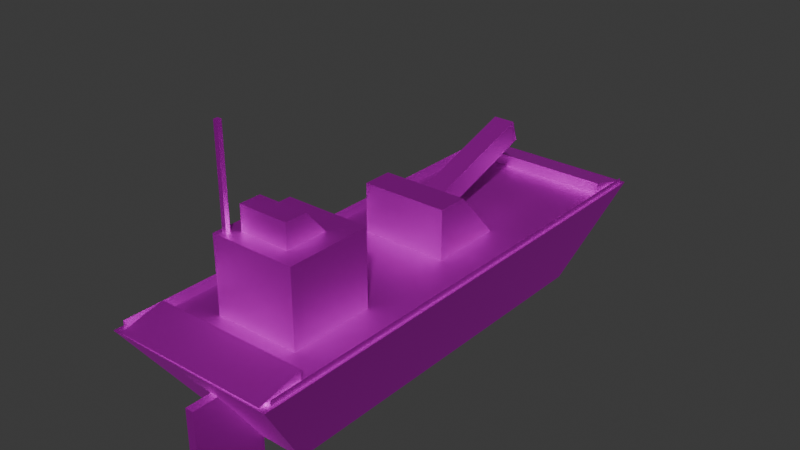 # Source: Cube_d3.blend  (saved by Blender 4.2.66; exported with 4.5.12 LTS)
import bpy
from mathutils import Matrix  # noqa: F401  (used for matrix-valued properties, if any)

bpy.ops.wm.read_factory_settings(use_empty=True)
scene = bpy.context.scene
scene.name = 'Scene'

# ---- collections
col_collection = bpy.data.collections.new('Collection'); scene.collection.children.link(col_collection)

# ---- images (referenced by path relative to the original .blend; pixels are not part of the script)
import os
ASSET_DIR = os.environ.get("B2B_ASSET_DIR", "")  # directory of the original .blend (textures are referenced by path, not embedded)
HERE = os.path.dirname(os.path.abspath(__file__))  # packed textures are extracted next to this script under _unpacked/

def load_image(name, relpath, width, height, colorspace="sRGB"):
    """Load a texture the original file referenced (path relative to the .blend, or extracted next to this script)."""
    p = next((c for c in (os.path.join(HERE, relpath), os.path.join(ASSET_DIR, relpath)) if relpath and os.path.exists(c)), "")
    if p:
        img = bpy.data.images.load(p, check_existing=True)
        img.name = name
    else:  # same state as the original file: an image datablock whose file is absent (Cycles renders it pink)
        img = bpy.data.images.new(name, width, height)
        img.source = "FILE"
        img.filepath = "//" + (relpath or name)
    img.colorspace_settings.name = colorspace
    return img
img_diffusecolor_texture_002 = load_image('DiffuseColor_Texture.002', 'dreadnoughttexture.png', 1024, 1024, 'sRGB')
img_diffusecolor_texture_003 = load_image('DiffuseColor_Texture.003', 'dreadnoughttexture.png', 1024, 1024, 'Non-Color')
img_diffusecolor_texture_004 = load_image('DiffuseColor_Texture.004', 'dreadnoughttexture.png', 1024, 1024, 'Non-Color')

# ---- materials (node trees are filled in below, after node groups)
mat_dreadnoughttexture = bpy.data.materials.new('dreadnoughttexture')
mat_dreadnoughttexture.surface_render_method = 'BLENDED'
mat_dreadnoughttexture.blend_method = 'BLEND'
mat_dreadnoughttexture.use_transparency_overlap = False
mat_dreadnoughttexture.show_transparent_back = False
mat_dreadnoughttexture.diffuse_color = (1.0, 1.0, 1.0, 1.0)
mat_dreadnoughttexture.roughness = 0.5528
mat_dreadnoughttexture.specular_intensity = 1.0
mat_dreadnoughttexture.metallic = 1.0

# ---- material node trees
mat_dreadnoughttexture.use_nodes = True; mat_dreadnoughttexture.node_tree.nodes.clear()
_N = mat_dreadnoughttexture.node_tree.nodes; _L = mat_dreadnoughttexture.node_tree.links
n0 = _N.new('ShaderNodeBsdfPrincipled'); n0.name = 'Principled BSDF'; n0.location = (10, 300)
n0.inputs[1].default_value = 1.0
n0.inputs[2].default_value = 0.5528
n0.inputs[13].default_value = 1.0
n0.inputs[27].default_value = (0.0, 0.0, 0.0, 1.0)
n0.inputs[28].default_value = 1.0
n1 = _N.new('ShaderNodeOutputMaterial'); n1.name = 'Material Output'; n1.location = (300, 300)
n2 = _N.new('ShaderNodeNormalMap'); n2.name = 'Normal Map'; n2.location = (-300, -300)
n2.label = 'Normal/Map'
n2.inputs[0].default_value = 0.0
n3 = _N.new('ShaderNodeTexImage'); n3.name = 'Image Texture'; n3.location = (-300, 600)
n3.image = img_diffusecolor_texture_002
n4 = _N.new('ShaderNodeTexImage'); n4.name = 'Image Texture.001'; n4.location = (-600, -900)
n4.image = img_diffusecolor_texture_003
n5 = _N.new('ShaderNodeTexImage'); n5.name = 'Image Texture.002'; n5.location = (-300, 0)
n5.image = img_diffusecolor_texture_004
_L.new(n0.outputs[0], n1.inputs[0])
_L.new(n2.outputs[0], n0.inputs[5])
_L.new(n3.outputs[0], n0.inputs[0])
_L.new(n4.outputs[0], n2.inputs[1])
_L.new(n5.outputs[1], n0.inputs[4])
n1.is_active_output = True

# ---- world
world_world = bpy.data.worlds.new('World'); scene.world = world_world
world_world.use_nodes = True; world_world.node_tree.nodes.clear()
_N = world_world.node_tree.nodes; _L = world_world.node_tree.links
n0 = _N.new('ShaderNodeOutputWorld'); n0.name = 'World Output'; n0.location = (300, 300)
n1 = _N.new('ShaderNodeBackground'); n1.name = 'Background'; n1.location = (10, 300)
n1.inputs[0].default_value = (0.05088, 0.05088, 0.05088, 1.0)
_L.new(n1.outputs[0], n0.inputs[0])
n0.is_active_output = True
world_world.color = (0.05088, 0.05088, 0.05088)
world_world.sun_shadow_jitter_overblur = 0.0

# ---- meshes
me_scene_003 = bpy.data.meshes.new('Scene.003')
me_scene_003.from_pydata([(0.7779, 3.278, -0.5652), (-0.7519, -2.769, -0.5652), (0.7779, -2.769, -0.5652), (-0.7519, 3.278, -0.5652), (1.335, 4.164, 1.0), (1.335, -3.839, 1.0), (-1.371, 4.164, 1.0), (-1.371, -3.839, 1.0), (0.7297, -1.398, 2.192), (0.7297, -2.744, 0.8458), (0.7297, -2.744, 2.192), (0.7297, -1.398, 0.8458), (-0.6165, -2.744, 0.8458), (-0.6165, -2.744, 2.192), (-0.6165, -1.398, 0.8458), (-0.6165, -1.398, 2.192), (-1.335, -3.702, 0.9398), (-1.335, 4.068, 1.095), (-1.335, 4.068, 0.9398), (-1.335, -3.702, 1.095), (-1.18, 4.068, 0.9564), (-1.18, 4.068, 0.9398), (-1.18, -3.702, 0.9564), (-1.18, -3.702, 0.9398), (1.142, -3.702, 0.9398), (1.142, 4.068, 0.9487), (1.142, 4.068, 0.9398), (1.142, -3.702, 0.9487), (1.297, 4.068, 1.095), (1.297, 4.068, 0.9398), (1.297, -3.702, 1.095), (1.297, -3.702, 0.9398), (0.09368, -2.762, 0.4565), (0.09368, -3.87, -0.9721), (0.09368, -3.87, 0.4565), (0.09368, -2.762, -0.9721), (-0.03902, -3.87, -0.9721), (-0.03902, -3.87, 0.4565), (-0.03902, -2.762, -0.9721), (-0.03902, -2.762, 0.4565), (1.227, 4.155, 0.9905), (1.227, 3.474, 0.8445), (1.227, 3.474, 1.186), (1.227, 4.02, 0.8445), (-1.25, 3.474, 0.8445), (-1.25, 3.474, 1.186), (-1.25, 4.02, 0.8445), (-1.25, 4.155, 0.9905), (-1.25, -3.819, 1.001), (-1.249, -3.147, 0.8178), (-1.252, -3.128, 1.159), (-1.249, -3.692, 0.8475), (1.228, -3.146, 0.8382), (1.225, -3.127, 1.179), (1.228, -3.691, 0.8679), (1.227, -3.817, 1.021), (0.675, 0.6935, 1.788), (0.675, 0.2134, 0.7775), (0.675, 0.2134, 1.788), (0.675, 1.591, 0.7775), (-0.7026, 0.2134, 0.7775), (-0.7026, 0.2134, 1.788), (-0.7026, 1.591, 0.7775), (-0.7026, 0.6935, 1.788), (-0.1882, 0.642, 1.192), (-0.1882, 2.642, 2.202), (-0.1882, 2.748, 1.876), (-0.1882, 0.5363, 1.518), (0.1543, 2.642, 2.202), (0.1543, 2.748, 1.876), (0.1543, 0.5363, 1.518), (0.1543, 0.642, 1.192), (0.4212, -2.145, 2.575), (0.4212, -2.488, 2.056), (0.4212, -2.488, 2.575), (0.4212, -1.696, 2.056), (-0.3712, -2.488, 2.056), (-0.3712, -2.488, 2.575), (-0.3712, -1.696, 2.056), (-0.3712, -2.145, 2.575), (-0.4671, -2.584, 3.692), (-0.4671, -2.655, 2.078), (-0.4671, -2.655, 3.692), (-0.4671, -2.584, 2.078), (-0.5373, -2.655, 2.078), (-0.5373, -2.655, 3.692), (-0.5373, -2.584, 2.078), (-0.5373, -2.584, 3.692)], [], [(0, 2, 1), (0, 1, 3), (4, 5, 2), (4, 2, 0), (6, 7, 5), (6, 5, 4), (7, 6, 3), (7, 3, 1), (5, 7, 1), (5, 1, 2), (6, 4, 0), (6, 0, 3), (8, 10, 9), (8, 9, 11), (10, 13, 12), (10, 12, 9), (13, 15, 14), (13, 14, 12), (15, 8, 11), (15, 11, 14), (11, 9, 12), (11, 12, 14), (15, 13, 10), (15, 10, 8), (16, 17, 18), (16, 19, 17), (18, 20, 21), (18, 17, 20), (21, 22, 23), (21, 20, 22), (23, 19, 16), (23, 22, 19), (19, 20, 17), (19, 22, 20), (23, 18, 21), (23, 16, 18), (24, 25, 26), (24, 27, 25), (26, 28, 29), (26, 25, 28), (29, 30, 31), (29, 28, 30), (31, 27, 24), (31, 30, 27), (27, 28, 25), (27, 30, 28), (31, 26, 29), (31, 24, 26), (32, 34, 33), (32, 33, 35), (34, 37, 36), (34, 36, 33), (37, 39, 38), (37, 38, 36), (39, 32, 35), (39, 35, 38), (35, 33, 36), (35, 36, 38), (39, 37, 34), (39, 34, 32), (40, 42, 41), (40, 41, 43), (42, 45, 44), (42, 44, 41), (45, 47, 46), (45, 46, 44), (47, 40, 43), (47, 43, 46), (43, 41, 44), (43, 44, 46), (47, 45, 42), (47, 42, 40), (48, 50, 49), (48, 49, 51), (50, 53, 52), (50, 52, 49), (53, 55, 54), (53, 54, 52), (55, 48, 51), (55, 51, 54), (51, 49, 52), (51, 52, 54), (55, 53, 50), (55, 50, 48), (56, 58, 57), (56, 57, 59), (58, 61, 60), (58, 60, 57), (61, 63, 62), (61, 62, 60), (63, 56, 59), (63, 59, 62), (59, 57, 60), (59, 60, 62), (63, 61, 58), (63, 58, 56), (64, 65, 66), (64, 67, 65), (66, 68, 69), (66, 65, 68), (69, 70, 71), (69, 68, 70), (71, 67, 64), (71, 70, 67), (67, 68, 65), (67, 70, 68), (71, 66, 69), (71, 64, 66), (72, 74, 73), (72, 73, 75), (74, 77, 76), (74, 76, 73), (77, 79, 78), (77, 78, 76), (79, 72, 75), (79, 75, 78), (75, 73, 76), (75, 76, 78), (79, 77, 74), (79, 74, 72), (80, 82, 81), (80, 81, 83), (82, 85, 84), (82, 84, 81), (85, 87, 86), (85, 86, 84), (87, 80, 83), (87, 83, 86), (83, 81, 84), (83, 84, 86), (87, 85, 82), (87, 82, 80)])
me_scene_003.polygons.foreach_set('use_smooth', [True] * 132)
_k = set([(0, 2), (0, 3), (0, 4), (1, 2), (1, 3), (1, 7), (2, 5), (3, 6), (4, 5), (4, 6), (5, 7), (6, 7), (8, 10), (8, 11), (8, 15), (9, 10), (9, 11), (9, 12), (10, 13), (11, 14), (12, 13), (12, 14), (13, 15), (14, 15), (16, 18), (16, 19), (16, 23), (17, 18), (17, 19), (17, 20), (18, 21), (19, 22), (20, 21), (20, 22), (21, 23), (22, 23), (24, 26), (24, 27), (24, 31), (25, 26), (25, 27), (25, 28), (26, 29), (27, 30), (28, 29), (28, 30), (29, 31), (30, 31), (32, 34), (32, 35), (32, 39), (33, 34), (33, 35), (33, 36), (34, 37), (35, 38), (36, 37), (36, 38), (37, 39), (38, 39), (40, 42), (40, 43), (40, 47), (41, 42), (41, 43), (41, 44), (42, 45), (43, 46), (44, 45), (44, 46), (45, 47), (46, 47), (48, 50), (48, 51), (48, 55), (49, 50), (49, 51), (49, 52), (50, 53), (51, 54), (52, 53), (52, 54), (53, 55), (54, 55), (56, 58), (56, 59), (56, 63), (57, 58), (57, 59), (57, 60), (58, 61), (59, 62), (60, 61), (60, 62), (61, 63), (62, 63), (64, 66), (64, 67), (64, 71), (65, 66), (65, 67), (65, 68), (66, 69), (67, 70), (68, 69), (68, 70), (69, 71), (70, 71), (72, 74), (72, 75), (72, 79), (73, 74), (73, 75), (73, 76), (74, 77), (75, 78), (76, 77), (76, 78), (77, 79), (78, 79), (80, 82), (80, 83), (80, 87), (81, 82), (81, 83), (81, 84), (82, 85), (83, 86), (84, 85), (84, 86), (85, 87), (86, 87)])
me_scene_003.attributes.new('sharp_edge', 'BOOLEAN', 'EDGE').data.foreach_set('value', [ (min(e.vertices), max(e.vertices)) in _k for e in me_scene_003.edges])
_uv = me_scene_003.uv_layers.new(name='UVSet0')
_uv.uv.foreach_set('vector', [0.6486, 2.33e-06, 0.6486, 0.5297, 0.5146, 0.5297, 0.6486, 2.33e-06, 0.5146, 0.5297, 0.5146, -1.727e-09, 0.5146, 1.623e-08, 0.5146, 0.7013, 0.376, 0.6075, 0.5146, 1.623e-08, 0.376, 0.6075, 0.376, 0.07765, 0.2371, 4.666e-10, 0.2371, 0.701, -1.354e-08, 0.701, 0.2371, 4.666e-10, -1.354e-08, 0.701, 6.34e-08, 6.101e-06, 0.376, 7.903e-10, 0.376, 0.7013, 0.2371, 0.6236, 0.376, 7.903e-10, 0.2371, 0.6236, 0.2371, 0.09377, 0.6549, 0.5297, 0.6549, 0.7668, 0.5146, 0.7126, 0.6549, 0.5297, 0.5146, 0.7126, 0.5146, 0.5785, 0.6486, 0.2371, 0.6486, 7.188e-09, 0.7881, 0.04883, 0.6486, 0.2371, 0.7881, 0.04883, 0.7881, 0.1829, 0.7728, 0.6477, 0.7728, 0.7656, 0.6549, 0.7656, 0.7728, 0.6477, 0.6549, 0.7656, 0.6549, 0.6477, 0.2371, 0.8192, 0.2371, 0.7013, 0.355, 0.7013, 0.2371, 0.8192, 0.355, 0.7013, 0.355, 0.8192, 0.2358, 0.701, 0.2358, 0.8189, 0.1179, 0.8189, 0.2358, 0.701, 0.1179, 0.8189, 0.1179, 0.701, 8.429e-10, 0.8189, 9.748e-09, 0.701, 0.1179, 0.701, 8.429e-10, 0.8189, 0.1179, 0.701, 0.1179, 0.8189, 0.6486, 0.3578, 0.7665, 0.3578, 0.7665, 0.4758, 0.6486, 0.3578, 0.7665, 0.4758, 0.6486, 0.4758, 0.7728, 0.6477, 0.6549, 0.6477, 0.6549, 0.5297, 0.7728, 0.6477, 0.6549, 0.5297, 0.7728, 0.5297, 0.9706, 0.2371, 0.9842, 0.918, 0.9706, 0.918, 0.9706, 0.2371, 0.9842, 0.2371, 0.9842, 0.918, 0.6486, 0.5058, 0.6501, 0.5193, 0.6486, 0.5193, 0.6486, 0.5058, 0.6622, 0.5058, 0.6501, 0.5193, 0.9978, 0.2371, 0.9992, 0.918, 0.9978, 0.918, 0.9978, 0.2371, 0.9992, 0.2371, 0.9992, 0.918, 0.6758, 0.5058, 0.6893, 0.5193, 0.6758, 0.5193, 0.6758, 0.5058, 0.6772, 0.5058, 0.6893, 0.5193, 0.9978, 0.9177, 0.9842, 0.2374, 0.9978, 0.2371, 0.9978, 0.9177, 0.9842, 0.9181, 0.9842, 0.2374, 0.9435, 0.9178, 0.9299, 0.2371, 0.9435, 0.2371, 0.9435, 0.9178, 0.9299, 0.9178, 0.9299, 0.2371, 0.9992, 0.2371, 1.0, 0.918, 0.9992, 0.918, 0.9992, 0.2371, 1.0, 0.2371, 1.0, 0.918, 0.6622, 0.5058, 0.6758, 0.5193, 0.6622, 0.5193, 0.6622, 0.5058, 0.663, 0.5058, 0.6758, 0.5193, 0.957, 0.2371, 0.9706, 0.918, 0.957, 0.918, 0.957, 0.2371, 0.9706, 0.2371, 0.9706, 0.918, 0.6893, 0.5058, 0.6901, 0.5193, 0.6893, 0.5193, 0.6893, 0.5058, 0.7029, 0.5058, 0.6901, 0.5193, 0.9299, 0.9181, 0.9163, 0.2371, 0.9299, 0.2375, 0.9299, 0.9181, 0.9163, 0.9177, 0.9163, 0.2371, 0.957, 0.9178, 0.9435, 0.2371, 0.957, 0.2371, 0.957, 0.9178, 0.9435, 0.9178, 0.9435, 0.2371, 0.355, 0.7013, 0.4521, 0.7013, 0.4521, 0.8264, 0.355, 0.7013, 0.4521, 0.8264, 0.355, 0.8264, 0.6331, 0.7668, 0.6447, 0.7668, 0.6447, 0.8919, 0.6331, 0.7668, 0.6447, 0.8919, 0.6331, 0.8919, 0.7728, 0.7468, 0.8699, 0.7468, 0.8699, 0.8719, 0.7728, 0.7468, 0.8699, 0.8719, 0.7728, 0.8719, 0.8722, 0.3578, 0.8838, 0.3578, 0.8838, 0.4829, 0.8722, 0.3578, 0.8838, 0.4829, 0.8722, 0.4829, 0.8691, 0.1207, 0.8691, 0.2178, 0.8575, 0.2178, 0.8691, 0.1207, 0.8575, 0.2178, 0.8575, 0.1207, 0.8955, 0.3578, 0.8955, 0.4549, 0.8838, 0.4549, 0.8955, 0.3578, 0.8838, 0.4549, 0.8838, 0.3578, 0.1443, 0.8189, 0.1614, 0.8786, 0.1315, 0.8786, 0.1443, 0.8189, 0.1315, 0.8786, 0.1315, 0.8307, 0.8797, 0.7467, 0.8797, 0.5297, 0.9097, 0.5297, 0.8797, 0.7467, 0.9097, 0.5297, 0.9097, 0.7467, 0.1315, 0.8189, 0.1144, 0.8786, 0.1016, 0.8668, 0.1315, 0.8189, 0.1016, 0.8668, 0.1016, 0.8189, 0.9665, 0.217, 0.9665, -1.462e-10, 0.9797, 8.466e-10, 0.9665, 0.217, 0.9797, 8.466e-10, 0.9797, 0.217, 0.8319, 0.5297, 0.8797, 0.5297, 0.8797, 0.7467, 0.8319, 0.5297, 0.8797, 0.7467, 0.8319, 0.7467, 0.8319, 0.7468, 0.7728, 0.7467, 0.7728, 0.5297, 0.8319, 0.7468, 0.7728, 0.5297, 0.8319, 0.5297, 0.7434, 0.8277, 0.7434, 0.7656, 0.7721, 0.7739, 0.7434, 0.8277, 0.7721, 0.7739, 0.7589, 0.8199, 0.8766, 0.217, 0.8766, 1.519e-07, 0.9065, 1.106e-08, 0.8766, 0.217, 0.9065, 1.106e-08, 0.9065, 0.217, 0.2659, 0.8192, 0.2659, 0.8813, 0.2503, 0.8735, 0.2659, 0.8192, 0.2503, 0.8735, 0.2371, 0.8275, 0.5136, 0.7013, 0.5136, 0.9183, 0.4998, 0.9183, 0.5136, 0.7013, 0.4998, 0.9183, 0.4998, 0.7013, 0.4998, 0.9183, 0.4521, 0.9183, 0.4521, 0.7013, 0.4998, 0.9183, 0.4521, 0.7013, 0.4998, 0.7013, 0.7693, 0.2371, 0.8301, 0.2372, 0.8301, 0.4542, 0.7693, 0.2371, 0.8301, 0.4542, 0.7693, 0.4541, 0.8766, 0.07863, 0.8766, 0.1207, 0.7881, 0.1207, 0.8766, 0.07863, 0.7881, 0.1207, 0.7881, -6.65e-09, 0.5146, 0.8875, 0.5146, 0.7668, 0.6031, 0.7668, 0.5146, 0.8875, 0.6031, 0.7668, 0.6031, 0.8875, 0.7434, 0.7656, 0.7434, 0.8077, 0.6549, 0.8863, 0.7434, 0.7656, 0.6549, 0.8863, 0.6549, 0.7656, 0.8301, 0.3578, 0.8301, 0.2371, 0.9163, 0.2371, 0.8301, 0.3578, 0.9163, 0.2371, 0.9163, 0.3578, 0.6486, 0.2371, 0.7693, 0.2371, 0.7693, 0.3578, 0.6486, 0.2371, 0.7693, 0.3578, 0.6486, 0.3578, 0.8722, 0.4785, 0.8301, 0.4785, 0.8301, 0.3578, 0.8722, 0.4785, 0.8301, 0.3578, 0.8722, 0.3578, 0.9097, 0.9407, 0.8797, 0.7468, 0.9097, 0.7467, 0.9097, 0.9407, 0.8797, 0.9407, 0.8797, 0.7468, 0.7057, 0.5058, 0.6775, 0.4758, 0.7057, 0.4758, 0.7057, 0.5058, 0.6775, 0.5058, 0.6775, 0.4758, 0.9065, 3.36e-08, 0.9365, 0.194, 0.9065, 0.194, 0.9065, 3.36e-08, 0.9365, 7.882e-06, 0.9365, 0.194, 0.6486, 0.4758, 0.6775, 0.5058, 0.6486, 0.5058, 0.6486, 0.4758, 0.6775, 0.4758, 0.6775, 0.5058, 0.6331, 0.953, 0.6031, 0.7668, 0.6331, 0.7668, 0.6331, 0.953, 0.6031, 0.953, 0.6031, 0.7668, 0.9665, 0.1859, 0.9365, 6.746e-06, 0.9665, -3.957e-09, 0.9665, 0.1859, 0.9365, 0.1859, 0.9365, 6.746e-06, 0.8147, 0.4935, 0.8147, 0.5237, 0.7693, 0.5237, 0.8147, 0.4935, 0.7693, 0.5237, 0.7693, 0.4542, 0.04543, 0.8884, 0.04543, 0.8189, 0.09087, 0.8189, 0.04543, 0.8884, 0.09087, 0.8189, 0.09087, 0.8884, 0.04543, 0.8189, 0.04543, 0.849, 9.092e-10, 0.8884, 0.04543, 0.8189, 9.092e-10, 0.8884, 7.978e-10, 0.8189, 0.2358, 0.8189, 0.2358, 0.8884, 0.1915, 0.8884, 0.2358, 0.8189, 0.1915, 0.8884, 0.1915, 0.8189, 0.7881, 0.1207, 0.8575, 0.1207, 0.8575, 0.1901, 0.7881, 0.1207, 0.8575, 0.1901, 0.7881, 0.1901, 0.1915, 0.8884, 0.1614, 0.8884, 0.1614, 0.8189, 0.1915, 0.8884, 0.1614, 0.8189, 0.1915, 0.8189, 0.8736, 0.7467, 0.8797, 0.7467, 0.8797, 0.8882, 0.8736, 0.7467, 0.8797, 0.8882, 0.8736, 0.8882, 0.6447, 0.7668, 0.6509, 0.7668, 0.6509, 0.9082, 0.6447, 0.7668, 0.6509, 0.9082, 0.6447, 0.9082, 0.9016, 0.3578, 0.9078, 0.3578, 0.9078, 0.4992, 0.9016, 0.3578, 0.9078, 0.4992, 0.9016, 0.4992, 0.8955, 0.3578, 0.9016, 0.3578, 0.9016, 0.4992, 0.8955, 0.3578, 0.9016, 0.4992, 0.8955, 0.4992, 0.6486, 0.5193, 0.6548, 0.5193, 0.6548, 0.5255, 0.6486, 0.5193, 0.6548, 0.5255, 0.6486, 0.5255, 0.6609, 0.5255, 0.6548, 0.5255, 0.6548, 0.5193, 0.6609, 0.5255, 0.6548, 0.5193, 0.6609, 0.5193])
me_scene_003.materials.append(mat_dreadnoughttexture)
me_scene_003.update()
me_scene_003.normals_split_custom_set([tuple(v) for v in zip(*[iter([4.341e-08, 0.0, -1.0, 0.0, 0.0, -1.0, 8.13e-09, 0.0, -1.0, 4.341e-08, 0.0, -1.0, 8.13e-09, 0.0, -1.0, 5.154e-08, 0.0, -1.0, 0.9421, 1.651e-07, -0.3354, 0.9421, 1.614e-07, -0.3354, 0.9421, 1.619e-07, -0.3354, 0.9421, 1.651e-07, -0.3354, 0.9421, 1.619e-07, -0.3354, 0.9421, 1.661e-07, -0.3354, -9.139e-09, 0.0, 1.0, -4.404e-08, 0.0, 1.0, -3.49e-08, 0.0, 1.0, -9.139e-09, 0.0, 1.0, -3.49e-08, 0.0, 1.0, 0.0, 0.0, 1.0, -0.93, -1.228e-07, -0.3676, -0.93, -1.416e-07, -0.3676, -0.93, -1.388e-07, -0.3676, -0.93, -1.228e-07, -0.3676, -0.93, -1.388e-07, -0.3676, -0.93, -1.171e-07, -0.3676, 8.335e-08, -0.8255, -0.5644, 1.452e-07, -0.8255, -0.5644, 8.843e-08, -0.8255, -0.5644, 8.335e-08, -0.8255, -0.5644, 8.843e-08, -0.8255, -0.5644, 0.0, -0.8255, -0.5644, -5.709e-08, 0.8702, -0.4927, 0.0, 0.8702, -0.4927, -4.859e-08, 0.8702, -0.4927, -5.709e-08, 0.8702, -0.4927, -4.859e-08, 0.8702, -0.4927, -1.304e-07, 0.8702, -0.4927, 1.0, 1.644e-07, 0.0, 1.0, 1.316e-07, 0.0, 1.0, 1.644e-07, 0.0, 1.0, 1.644e-07, 0.0, 1.0, 1.644e-07, 0.0, 1.0, 1.973e-07, 0.0, 0.0, -1.0, 0.0, 0.0, -1.0, 0.0, 0.0, -1.0, 0.0, 0.0, -1.0, 0.0, 0.0, -1.0, 0.0, 0.0, -1.0, 0.0, -1.0, -1.644e-07, 0.0, -1.0, -1.316e-07, 0.0, -1.0, -1.644e-07, 0.0, -1.0, -1.644e-07, 0.0, -1.0, -1.644e-07, 0.0, -1.0, -1.973e-07, 0.0, 0.0, 1.0, 0.0, 0.0, 1.0, 0.0, 0.0, 1.0, 0.0, 0.0, 1.0, 0.0, 0.0, 1.0, 0.0, 0.0, 1.0, 0.0, 0.0, 0.0, -1.0, 0.0, 0.0, -1.0, 0.0, 0.0, -1.0, 0.0, 0.0, -1.0, 0.0, 0.0, -1.0, 0.0, 0.0, -1.0, 0.0, 0.0, 1.0, 0.0, 0.0, 1.0, 0.0, 0.0, 1.0, 0.0, 0.0, 1.0, 0.0, 0.0, 1.0, 0.0, 0.0, 1.0, -1.0, -1.729e-07, 0.0, -1.0, -1.488e-07, 0.0, -1.0, -1.484e-07, 0.0, -1.0, -1.729e-07, 0.0, -1.0, -1.732e-07, 0.0, -1.0, -1.488e-07, 0.0, 0.0, 1.0, 0.0, 0.0, 1.0, 0.0, 0.0, 1.0, 0.0, 0.0, 1.0, 0.0, 0.0, 1.0, 0.0, 0.0, 1.0, 0.0, 1.0, 1.436e-07, 0.0, 1.0, 1.436e-07, 0.0, 1.0, 1.436e-07, 0.0, 1.0, 1.436e-07, 0.0, 1.0, 1.436e-07, 0.0, 1.0, 1.436e-07, 0.0, 3.076e-06, -1.0, 0.0, 3.076e-06, -1.0, 0.0, 3.076e-06, -1.0, 0.0, 3.076e-06, -1.0, 0.0, 3.076e-06, -1.0, 0.0, 3.076e-06, -1.0, 0.0, 0.6658, 1.104e-07, 0.7461, 0.6658, 9.261e-08, 0.7461, 0.6658, 9.23e-08, 0.7461, 0.6658, 1.104e-07, 0.7461, 0.6658, 1.108e-07, 0.7461, 0.6658, 9.261e-08, 0.7461, 0.0, 0.0, -1.0, 0.0, 0.0, -1.0, 0.0, 0.0, -1.0, 0.0, 0.0, -1.0, 0.0, 0.0, -1.0, 0.0, 0.0, -1.0, -1.0, -1.34e-07, 0.0, -1.0, -1.608e-07, 0.0, -1.0, -1.608e-07, 0.0, -1.0, -1.34e-07, 0.0, -1.0, -1.34e-07, 0.0, -1.0, -1.608e-07, 0.0, 0.0, 1.0, 0.0, 0.0, 1.0, 0.0, 0.0, 1.0, 0.0, 0.0, 1.0, 0.0, 0.0, 1.0, 0.0, 0.0, 1.0, 0.0, 1.0, 1.488e-07, 0.0, 1.0, 1.729e-07, 0.0, 1.0, 1.732e-07, 0.0, 1.0, 1.488e-07, 0.0, 1.0, 1.484e-07, 0.0, 1.0, 1.729e-07, 0.0, 0.0, -1.0, 0.0, 0.0, -1.0, 0.0, 0.0, -1.0, 0.0, 0.0, -1.0, 0.0, 0.0, -1.0, 0.0, 0.0, -1.0, 0.0, -0.6858, -9.066e-08, 0.7278, -0.6858, -1.254e-07, 0.7278, -0.6858, -1.26e-07, 0.7278, -0.6858, -9.066e-08, 0.7278, -0.6858, -9.003e-08, 0.7278, -0.6858, -1.254e-07, 0.7278, 0.0, 0.0, -1.0, 0.0, 0.0, -1.0, 0.0, 0.0, -1.0, 0.0, 0.0, -1.0, 0.0, 0.0, -1.0, 0.0, 0.0, -1.0, 1.0, 1.506e-07, 0.0, 1.0, 1.506e-07, 0.0, 1.0, 1.506e-07, 0.0, 1.0, 1.506e-07, 0.0, 1.0, 1.506e-07, 0.0, 1.0, 1.506e-07, 0.0, 0.0, -1.0, 0.0, 0.0, -1.0, 0.0, 0.0, -1.0, 0.0, 0.0, -1.0, 0.0, 0.0, -1.0, 0.0, 0.0, -1.0, 0.0, -1.0, -1.6e-07, 0.0, -1.0, -1.6e-07, 0.0, -1.0, -1.6e-07, 0.0, -1.0, -1.6e-07, 0.0, -1.0, -1.6e-07, 0.0, -1.0, -1.6e-07, 0.0, 0.0, 1.0, 0.0, 0.0, 1.0, 0.0, 0.0, 1.0, 0.0, 0.0, 1.0, 0.0, 0.0, 1.0, 0.0, 0.0, 1.0, 0.0, 0.0, 0.0, -1.0, 0.0, 0.0, -1.0, 0.0, 0.0, -1.0, 0.0, 0.0, -1.0, 0.0, 0.0, -1.0, 0.0, 0.0, -1.0, 0.0, 0.0, 1.0, 0.0, 0.0, 1.0, 0.0, 0.0, 1.0, 0.0, 0.0, 1.0, 0.0, 0.0, 1.0, 0.0, 0.0, 1.0, 1.0, 1.138e-07, -1.118e-07, 1.0, 2.563e-07, 0.0, 1.0, 2.218e-07, -2.705e-08, 1.0, 1.138e-07, -1.118e-07, 1.0, 2.218e-07, -2.705e-08, 1.0, 0.0, -2.01e-07, 9.625e-08, -1.0, 0.0, 9.625e-08, -1.0, 0.0, 9.625e-08, -1.0, 0.0, 9.625e-08, -1.0, 0.0, 9.625e-08, -1.0, 0.0, 9.625e-08, -1.0, 0.0, -1.0, 0.0, 0.0, -1.0, 0.0, 0.0, -1.0, 0.0, 0.0, -1.0, 0.0, 0.0, -1.0, 0.0, 0.0, -1.0, 0.0, 0.0, -1.486e-07, 0.7355, -0.6775, -1.212e-07, 0.7355, -0.6775, -1.227e-07, 0.7355, -0.6775, -1.486e-07, 0.7355, -0.6775, -1.227e-07, 0.7355, -0.6775, -1.501e-07, 0.7355, -0.6775, -1.536e-08, 0.0, -1.0, -1.076e-08, 0.0, -1.0, -3.946e-08, 0.0, -1.0, -1.536e-08, 0.0, -1.0, -3.946e-08, 0.0, -1.0, -4.406e-08, 0.0, -1.0, 2.224e-09, 0.2763, 0.9611, 1.734e-08, 0.2763, 0.9611, -5.283e-08, 0.2763, 0.9611, 2.224e-09, 0.2763, 0.9611, -5.283e-08, 0.2763, 0.9611, -6.795e-08, 0.2763, 0.9611, -1.0, -0.0004481, -0.008229, -1.0, -0.0004482, -0.00823, -1.0, -0.0004482, -0.008229, -1.0, -0.0004481, -0.008229, -1.0, -0.0004482, -0.008229, -1.0, -0.000448, -0.008229, -2.318e-07, 0.9985, -0.05435, -7.041e-08, 0.9985, -0.05435, -8.584e-08, 0.9985, -0.05435, -2.318e-07, 0.9985, -0.05435, -8.584e-08, 0.9985, -0.05435, -2.473e-07, 0.9985, -0.05435, 1.0, 0.0004477, 0.008229, 1.0, 0.000448, 0.008229, 1.0, 0.0004479, 0.008229, 1.0, 0.0004477, 0.008229, 1.0, 0.0004479, 0.008229, 1.0, 0.0004476, 0.008229, 0.005584, -0.7713, -0.6365, 0.005584, -0.7713, -0.6365, 0.005584, -0.7713, -0.6365, 0.005584, -0.7713, -0.6365, 0.005584, -0.7713, -0.6365, 0.005584, -0.7713, -0.6365, 0.008241, -0.05434, -0.9985, 0.008241, -0.05434, -0.9985, 0.008241, -0.05434, -0.9985, 0.008241, -0.05434, -0.9985, 0.008241, -0.05434, -0.9985, 0.008241, -0.05434, -0.9985, -0.007921, -0.2237, 0.9746, -0.007921, -0.2237, 0.9746, -0.00792, -0.2237, 0.9746, -0.007921, -0.2237, 0.9746, -0.00792, -0.2237, 0.9746, -0.00792, -0.2237, 0.9746, 1.0, 1.641e-07, -1.372e-09, 1.0, 2.456e-07, 0.0, 1.0, 1.308e-07, -1.933e-09, 1.0, 1.641e-07, -1.372e-09, 1.0, 1.308e-07, -1.933e-09, 1.0, 8.561e-08, -2.694e-09, 1.731e-07, -1.0, 0.0, 1.731e-07, -1.0, 0.0, 1.731e-07, -1.0, 0.0, 1.731e-07, -1.0, 0.0, 1.731e-07, -1.0, 0.0, 1.731e-07, -1.0, 0.0, -1.0, -2.523e-07, -4.13e-08, -1.0, -2.456e-07, -1.025e-07, -1.0, -2.54e-07, -2.568e-08, -1.0, -2.523e-07, -4.13e-08, -1.0, -2.54e-07, -2.568e-08, -1.0, -2.568e-07, 0.0, -1.409e-07, 0.7478, 0.6639, -2.561e-07, 0.7478, 0.6639, -1.437e-07, 0.7478, 0.6639, -1.409e-07, 0.7478, 0.6639, -1.437e-07, 0.7478, 0.6639, -2.849e-08, 0.7478, 0.6639, -2.796e-08, 0.0, -1.0, 6.972e-08, 0.0, -1.0, -2.796e-08, 0.0, -1.0, -2.796e-08, 0.0, -1.0, -2.796e-08, 0.0, -1.0, -1.256e-07, 0.0, -1.0, -2.168e-08, 0.0, 1.0, -2.757e-08, 0.0, 1.0, -5.886e-09, 0.0, 1.0, -2.168e-08, 0.0, 1.0, -5.886e-09, 0.0, 1.0, 0.0, 0.0, 1.0, -1.0, -1.534e-07, -4.155e-08, -1.0, -1.218e-07, -4.155e-08, -1.0, -1.179e-07, -4.155e-08, -1.0, -1.534e-07, -4.155e-08, -1.0, -1.572e-07, -4.155e-08, -1.0, -1.218e-07, -4.155e-08, 0.0, 0.9512, 0.3087, 0.0, 0.9512, 0.3087, 0.0, 0.9512, 0.3087, 0.0, 0.9512, 0.3087, 0.0, 0.9512, 0.3087, 0.0, 0.9512, 0.3087, 1.0, 1.198e-07, 2.239e-09, 1.0, 1.357e-07, 2.239e-09, 1.0, 1.376e-07, 2.239e-09, 1.0, 1.198e-07, 2.239e-09, 1.0, 1.179e-07, 2.239e-09, 1.0, 1.357e-07, 2.239e-09, 0.0, -0.9512, -0.3087, 0.0, -0.9512, -0.3087, 0.0, -0.9512, -0.3087, 0.0, -0.9512, -0.3087, 0.0, -0.9512, -0.3087, 0.0, -0.9512, -0.3087, 0.0, -0.3087, 0.9512, 0.0, -0.3087, 0.9512, 0.0, -0.3087, 0.9512, 0.0, -0.3087, 0.9512, 0.0, -0.3087, 0.9512, 0.0, -0.3087, 0.9512, 0.0, 0.3087, -0.9512, 0.0, 0.3087, -0.9512, 0.0, 0.3087, -0.9512, 0.0, 0.3087, -0.9512, 0.0, 0.3087, -0.9512, 0.0, 0.3087, -0.9512, 1.0, 1.545e-07, 8.659e-09, 1.0, 1.671e-07, 0.0, 1.0, 1.532e-07, 9.561e-09, 1.0, 1.545e-07, 8.659e-09, 1.0, 1.532e-07, 9.561e-09, 1.0, 1.45e-07, 1.524e-08, 0.0, -1.0, 0.0, 0.0, -1.0, 0.0, 0.0, -1.0, 0.0, 0.0, -1.0, 0.0, 0.0, -1.0, 0.0, 0.0, -1.0, 0.0, -1.0, -1.532e-07, -1.297e-08, -1.0, -1.671e-07, -3.513e-08, -1.0, -1.522e-07, -1.138e-08, -1.0, -1.532e-07, -1.297e-08, -1.0, -1.522e-07, -1.138e-08, -1.0, -1.45e-07, 0.0, 0.0, 0.7563, 0.6542, 0.0, 0.7563, 0.6542, 0.0, 0.7563, 0.6542, 0.0, 0.7563, 0.6542, 0.0, 0.7563, 0.6542, 0.0, 0.7563, 0.6542, 0.0, 0.0, -1.0, 0.0, 0.0, -1.0, 0.0, 0.0, -1.0, 0.0, 0.0, -1.0, 0.0, 0.0, -1.0, 0.0, 0.0, -1.0, 0.0, 0.0, 1.0, 0.0, 0.0, 1.0, 0.0, 0.0, 1.0, 0.0, 0.0, 1.0, 0.0, 0.0, 1.0, 0.0, 0.0, 1.0, 1.0, 0.0, 0.0, 1.0, 0.0, 0.0, 1.0, 0.0, 0.0, 1.0, 0.0, 0.0, 1.0, 0.0, 0.0, 1.0, 0.0, 0.0, 0.0, -1.0, 0.0, 0.0, -1.0, 0.0, 0.0, -1.0, 0.0, 0.0, -1.0, 0.0, 0.0, -1.0, 0.0, 0.0, -1.0, 0.0, -1.0, 0.0, 0.0, -1.0, 0.0, 0.0, -1.0, 0.0, 0.0, -1.0, 0.0, 0.0, -1.0, 0.0, 0.0, -1.0, 0.0, 0.0, 0.0, 1.0, 0.0, 0.0, 1.0, 0.0, 0.0, 1.0, 0.0, 0.0, 1.0, 0.0, 0.0, 1.0, 0.0, 0.0, 1.0, 0.0, 0.0, 0.0, -1.0, 0.0, 0.0, -1.0, 0.0, 0.0, -1.0, 0.0, 0.0, -1.0, 0.0, 0.0, -1.0, 0.0, 0.0, -1.0, 0.0, 0.0, 1.0, 0.0, 0.0, 1.0, 0.0, 0.0, 1.0, 0.0, 0.0, 1.0, 0.0, 0.0, 1.0, 0.0, 0.0, 1.0])] * 3)])

# ---- objects
ob_boat = bpy.data.objects.new('Boat', me_scene_003)

# ---- transforms, parenting, visibility, modifiers, constraints
ob_boat.location = (0.0, 0.0, 0.0)
ob_boat.color = (0.8, 0.8, 0.8, 1.0)

# ---- collection membership
col_collection.objects.link(ob_boat)

# ---- scene / render settings (as saved in the file)
scene.frame_start = 1; scene.frame_end = 250; scene.frame_set(1)
scene.render.engine = 'BLENDER_EEVEE_NEXT'
scene.render.fps = 25
bpy.context.view_layer.update()

# ---- added for rendering (the .blend has no active camera and no usable light): camera, sun
cam_auto = bpy.data.cameras.new('AutoCamera')
cam_auto.lens = 50.0
cam_auto.sensor_width = 36.0
cam_auto.clip_end = 1000.0
ob_auto_camera = bpy.data.objects.new('AutoCamera', cam_auto)
scene.collection.objects.link(ob_auto_camera)
ob_auto_camera.location = (8.93458, -10.5956, 8.5219)
ob_auto_camera.rotation_euler = (1.09748, -7.21219e-08, 0.694738)
scene.camera = ob_auto_camera
light_auto_sun = bpy.data.lights.new('AutoSun', 'SUN')
light_auto_sun.energy = 3.0
light_auto_sun.angle = 0.0523599
ob_auto_sun = bpy.data.objects.new('AutoSun', light_auto_sun)
scene.collection.objects.link(ob_auto_sun)
ob_auto_sun.rotation_euler = (0.872665, 0.174533, 0.523599)
bpy.context.view_layer.update()
